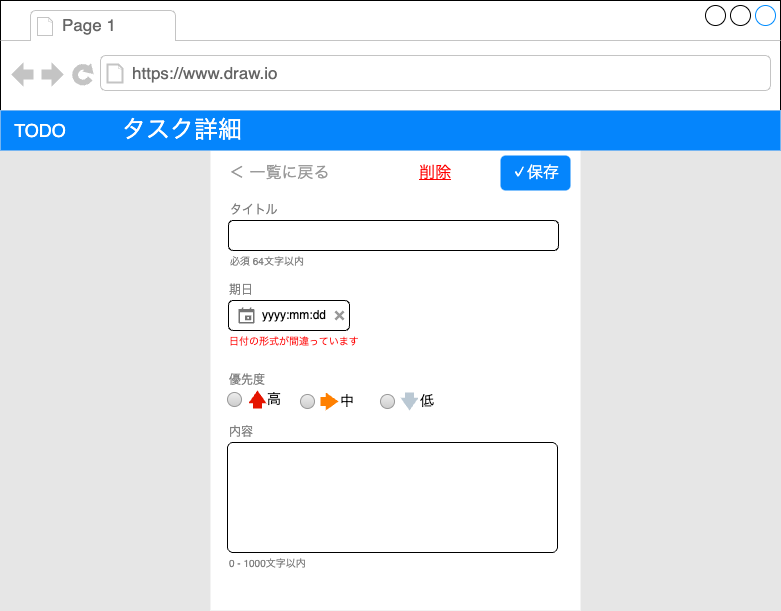

The diagram above was exported from draw.io. Its source (the exported page's mxGraphModel, read from the mxfile embedded in the PNG):
<mxGraphModel dx="188" dy="376" grid="1" gridSize="10" guides="1" tooltips="1" connect="1" arrows="1" fold="1" page="1" pageScale="1" pageWidth="827" pageHeight="1169" math="0" shadow="0">
  <root>
    <mxCell id="0" />
    <mxCell id="1" style="locked=1;" parent="0" />
    <mxCell id="2" value="" style="strokeWidth=1;shadow=0;dashed=0;align=center;html=1;shape=mxgraph.mockup.containers.browserWindow;rSize=0;strokeColor2=#008cff;strokeColor3=#c4c4c4;mainText=,;recursiveResize=0;" vertex="1" parent="1">
      <mxGeometry x="20" y="50" width="780" height="610" as="geometry" />
    </mxCell>
    <mxCell id="3" value="Page 1" style="strokeWidth=1;shadow=0;dashed=0;align=center;html=1;shape=mxgraph.mockup.containers.anchor;fontSize=17;fontColor=#666666;align=left;" vertex="1" parent="2">
      <mxGeometry x="60" y="12" width="110" height="26" as="geometry" />
    </mxCell>
    <mxCell id="4" value="https://www.draw.io" style="strokeWidth=1;shadow=0;dashed=0;align=center;html=1;shape=mxgraph.mockup.containers.anchor;rSize=0;fontSize=17;fontColor=#666666;align=left;" vertex="1" parent="2">
      <mxGeometry x="130" y="60" width="250" height="26" as="geometry" />
    </mxCell>
    <mxCell id="5" value="" style="rounded=0;whiteSpace=wrap;html=1;strokeColor=#E6E6E6;fontSize=18;fontColor=#FFFFFF;fillColor=#E6E6E6;" vertex="1" parent="2">
      <mxGeometry y="110" width="780" height="500" as="geometry" />
    </mxCell>
    <mxCell id="6" value="Layout" style="locked=1;" parent="0" />
    <mxCell id="7" value="" style="rounded=0;whiteSpace=wrap;html=1;fontSize=18;strokeColor=none;" vertex="1" parent="6">
      <mxGeometry x="230" y="200" width="370" height="460" as="geometry" />
    </mxCell>
    <mxCell id="8" value="" style="rounded=0;whiteSpace=wrap;html=1;fillColor=#0585FC;fontColor=#ffffff;strokeColor=none;" vertex="1" parent="6">
      <mxGeometry x="20" y="160" width="780" height="40" as="geometry" />
    </mxCell>
    <mxCell id="9" value="TODO" style="text;html=1;strokeColor=none;fillColor=none;align=center;verticalAlign=middle;whiteSpace=wrap;rounded=0;fontColor=#FFFFFF;fontSize=18;" vertex="1" parent="6">
      <mxGeometry x="30" y="165" width="60" height="30" as="geometry" />
    </mxCell>
    <mxCell id="10" value="タスク詳細" style="text;html=1;strokeColor=none;fillColor=none;align=left;verticalAlign=middle;whiteSpace=wrap;rounded=0;fontColor=#FFFFFF;fontSize=24;" vertex="1" parent="6">
      <mxGeometry x="140" y="165" width="210" height="30" as="geometry" />
    </mxCell>
    <mxCell id="11" value="名称未設定レイヤ" style="" parent="0" />
    <mxCell id="12" value="タイトル" style="text;html=1;strokeColor=none;fillColor=none;align=left;verticalAlign=middle;whiteSpace=wrap;rounded=0;fontColor=#808080;" vertex="1" parent="11">
      <mxGeometry x="248" y="250" width="60" height="20" as="geometry" />
    </mxCell>
    <mxCell id="13" value="" style="rounded=1;whiteSpace=wrap;html=1;" vertex="1" parent="11">
      <mxGeometry x="248" y="270" width="330" height="30" as="geometry" />
    </mxCell>
    <mxCell id="14" value="内容" style="text;html=1;strokeColor=none;fillColor=none;align=left;verticalAlign=middle;whiteSpace=wrap;rounded=0;fontColor=#808080;" vertex="1" parent="11">
      <mxGeometry x="247" y="472" width="60" height="20" as="geometry" />
    </mxCell>
    <mxCell id="15" value="" style="rounded=1;whiteSpace=wrap;html=1;arcSize=5;" vertex="1" parent="11">
      <mxGeometry x="247" y="492" width="330" height="110" as="geometry" />
    </mxCell>
    <mxCell id="16" value="期日" style="text;html=1;strokeColor=none;fillColor=none;align=left;verticalAlign=middle;whiteSpace=wrap;rounded=0;fontColor=#808080;" vertex="1" parent="11">
      <mxGeometry x="247" y="330" width="60" height="20" as="geometry" />
    </mxCell>
    <mxCell id="17" value="yyyy:mm:dd&amp;nbsp;" style="rounded=1;whiteSpace=wrap;html=1;align=left;spacingLeft=32;" vertex="1" parent="11">
      <mxGeometry x="248" y="350" width="121" height="30" as="geometry" />
    </mxCell>
    <mxCell id="19" value="" style="dashed=0;aspect=fixed;verticalLabelPosition=bottom;verticalAlign=top;align=center;shape=mxgraph.gmdl.calendar;strokeColor=none;fillColor=#737373;shadow=0;sketch=0;" vertex="1" parent="11">
      <mxGeometry x="258" y="357" width="16" height="16" as="geometry" />
    </mxCell>
    <mxCell id="20" value="優先度" style="text;html=1;strokeColor=none;fillColor=none;align=left;verticalAlign=middle;whiteSpace=wrap;rounded=0;fontColor=#808080;" vertex="1" parent="11">
      <mxGeometry x="247" y="420" width="60" height="20" as="geometry" />
    </mxCell>
    <mxCell id="21" value="高" style="shape=ellipse;fillColor=#eeeeee;strokeColor=#999999;gradientColor=#cccccc;html=1;align=left;spacingLeft=24;fontSize=14;fontColor=#000000;labelPosition=right;shadow=0;aspect=fixed;" vertex="1" parent="11">
      <mxGeometry x="247" y="442" width="14" height="14" as="geometry" />
    </mxCell>
    <mxCell id="23" value="中" style="shape=ellipse;fillColor=#eeeeee;strokeColor=#999999;gradientColor=#cccccc;html=1;align=left;spacingLeft=24;fontSize=14;fontColor=#000000;labelPosition=right;shadow=0;aspect=fixed;" vertex="1" parent="11">
      <mxGeometry x="320" y="444" width="14" height="14" as="geometry" />
    </mxCell>
    <mxCell id="24" value="低" style="shape=ellipse;fillColor=#eeeeee;strokeColor=#999999;gradientColor=#cccccc;html=1;align=left;spacingLeft=24;fontSize=14;fontColor=#000000;labelPosition=right;shadow=0;aspect=fixed;" vertex="1" parent="11">
      <mxGeometry x="400" y="444" width="14" height="14" as="geometry" />
    </mxCell>
    <mxCell id="26" value="✓保存" style="rounded=1;whiteSpace=wrap;html=1;strokeColor=none;fontSize=16;fontColor=#ffffff;fillColor=#0585FC;" vertex="1" parent="11">
      <mxGeometry x="520" y="205" width="70" height="35" as="geometry" />
    </mxCell>
    <mxCell id="27" value="＜ 一覧に戻る" style="text;html=1;strokeColor=none;fillColor=none;align=left;verticalAlign=middle;whiteSpace=wrap;rounded=0;fontSize=16;fontColor=#999999;" vertex="1" parent="11">
      <mxGeometry x="247" y="207.5" width="123" height="30" as="geometry" />
    </mxCell>
    <mxCell id="32" value="" style="html=1;shadow=0;dashed=0;align=center;verticalAlign=middle;shape=mxgraph.arrows2.arrow;dy=0.5;dx=12.79;direction=north;notch=0;strokeColor=none;fontSize=12;fontColor=#ffffff;fillColor=#e51400;aspect=fixed;" vertex="1" parent="11">
      <mxGeometry x="268" y="440" width="18" height="18" as="geometry" />
    </mxCell>
    <mxCell id="33" value="" style="html=1;shadow=0;dashed=0;align=center;verticalAlign=middle;shape=mxgraph.arrows2.arrow;dy=0.5;dx=12.79;direction=east;notch=0;strokeColor=none;fontSize=12;fontColor=#ffffff;fillColor=#FF8000;aspect=fixed;" vertex="1" parent="11">
      <mxGeometry x="340" y="442" width="18" height="18" as="geometry" />
    </mxCell>
    <mxCell id="34" value="" style="html=1;shadow=0;dashed=0;align=center;verticalAlign=middle;shape=mxgraph.arrows2.arrow;dy=0.5;dx=12.79;direction=south;notch=0;strokeColor=none;fontSize=12;fillColor=#bac8d3;aspect=fixed;" vertex="1" parent="11">
      <mxGeometry x="420" y="442" width="18" height="18" as="geometry" />
    </mxCell>
    <mxCell id="35" value="必須 64文字以内" style="text;html=1;strokeColor=none;fillColor=none;align=left;verticalAlign=middle;whiteSpace=wrap;rounded=0;fontColor=#808080;fontSize=10;" vertex="1" parent="11">
      <mxGeometry x="248" y="300" width="142" height="20" as="geometry" />
    </mxCell>
    <mxCell id="36" value="日付の形式が間違っています" style="text;html=1;strokeColor=none;fillColor=none;align=left;verticalAlign=middle;whiteSpace=wrap;rounded=0;fontColor=#FF0000;fontSize=10;" vertex="1" parent="11">
      <mxGeometry x="247" y="380" width="142" height="20" as="geometry" />
    </mxCell>
    <mxCell id="37" value="0 - 1000文字以内" style="text;html=1;strokeColor=none;fillColor=none;align=left;verticalAlign=middle;whiteSpace=wrap;rounded=0;fontColor=#808080;fontSize=10;" vertex="1" parent="11">
      <mxGeometry x="247" y="602" width="142" height="20" as="geometry" />
    </mxCell>
    <mxCell id="38" value="削除" style="rounded=1;whiteSpace=wrap;html=1;strokeColor=none;fontSize=16;fontColor=#FF0000;fillColor=none;fontStyle=4" vertex="1" parent="11">
      <mxGeometry x="420" y="205" width="70" height="35" as="geometry" />
    </mxCell>
    <mxCell id="39" value="" style="shape=cross;whiteSpace=wrap;html=1;strokeColor=none;strokeWidth=1;fontSize=10;fontColor=#FF0000;fillColor=#999999;aspect=fixed;rotation=45;" vertex="1" parent="11">
      <mxGeometry x="353" y="359.07" width="12" height="11.85" as="geometry" />
    </mxCell>
  </root>
</mxGraphModel>